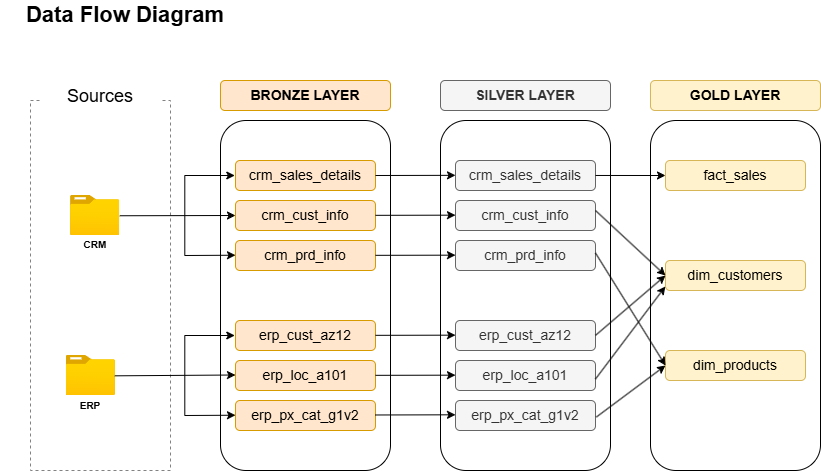

The diagram above was exported from draw.io. Its source (the exported page's mxGraphModel, read from the mxfile embedded in the PNG):
<mxGraphModel dx="872" dy="537" grid="1" gridSize="10" guides="1" tooltips="1" connect="1" arrows="1" fold="1" page="1" pageScale="1" pageWidth="850" pageHeight="1100" math="0" shadow="0">
  <root>
    <mxCell id="0" />
    <mxCell id="1" parent="0" />
    <mxCell id="lBh6uZdyUOQ1M6r2K1As-1" value="" style="rounded=0;whiteSpace=wrap;html=1;fillColor=none;dashed=1;strokeColor=light-dark(#828282, #ededed);" parent="1" vertex="1">
      <mxGeometry x="30" y="120" width="140" height="370" as="geometry" />
    </mxCell>
    <mxCell id="lBh6uZdyUOQ1M6r2K1As-2" value="&lt;font style=&quot;font-size: 18px;&quot;&gt;Sources&lt;/font&gt;" style="rounded=0;whiteSpace=wrap;html=1;fontSize=20;strokeColor=none;" parent="1" vertex="1">
      <mxGeometry x="40" y="100" width="120" height="30" as="geometry" />
    </mxCell>
    <mxCell id="lBh6uZdyUOQ1M6r2K1As-3" value="" style="image;aspect=fixed;html=1;points=[];align=center;fontSize=12;image=img/lib/azure2/general/Folder_Blank.svg;" parent="1" vertex="1">
      <mxGeometry x="70" y="215" width="49.29" height="40" as="geometry" />
    </mxCell>
    <mxCell id="lBh6uZdyUOQ1M6r2K1As-4" value="" style="image;aspect=fixed;html=1;points=[];align=center;fontSize=12;image=img/lib/azure2/general/Folder_Blank.svg;" parent="1" vertex="1">
      <mxGeometry x="65.72" y="375" width="49.29" height="40" as="geometry" />
    </mxCell>
    <mxCell id="lBh6uZdyUOQ1M6r2K1As-5" value="CRM&lt;div&gt;&lt;br&gt;&lt;/div&gt;" style="text;html=1;align=center;verticalAlign=middle;whiteSpace=wrap;rounded=0;fontSize=10;fontStyle=1" parent="1" vertex="1">
      <mxGeometry x="79.64000000000004" y="260" width="30" height="20" as="geometry" />
    </mxCell>
    <mxCell id="lBh6uZdyUOQ1M6r2K1As-6" value="ERP" style="text;html=1;align=center;verticalAlign=middle;whiteSpace=wrap;rounded=0;fontSize=10;fontStyle=1" parent="1" vertex="1">
      <mxGeometry x="75.35999999999999" y="415" width="30" height="20" as="geometry" />
    </mxCell>
    <mxCell id="lBh6uZdyUOQ1M6r2K1As-7" value="" style="rounded=1;whiteSpace=wrap;html=1;" parent="1" vertex="1">
      <mxGeometry x="220" y="140" width="170" height="350" as="geometry" />
    </mxCell>
    <mxCell id="lBh6uZdyUOQ1M6r2K1As-8" value="&lt;b&gt;&lt;font style=&quot;font-size: 14px;&quot;&gt;BRONZE LAYER&lt;/font&gt;&lt;/b&gt;" style="rounded=1;whiteSpace=wrap;html=1;fillColor=#ffe6cc;strokeColor=#d79b00;" parent="1" vertex="1">
      <mxGeometry x="220" y="100" width="170" height="30" as="geometry" />
    </mxCell>
    <mxCell id="lBh6uZdyUOQ1M6r2K1As-10" value="&lt;font style=&quot;font-size: 14px;&quot;&gt;crm_sales_details&lt;/font&gt;" style="rounded=1;whiteSpace=wrap;html=1;fillColor=#ffe6cc;strokeColor=#d79b00;" parent="1" vertex="1">
      <mxGeometry x="235" y="180" width="140" height="30" as="geometry" />
    </mxCell>
    <mxCell id="lBh6uZdyUOQ1M6r2K1As-15" value="&lt;font style=&quot;font-size: 14px;&quot;&gt;crm_cust_info&lt;/font&gt;" style="rounded=1;whiteSpace=wrap;html=1;fillColor=#ffe6cc;strokeColor=#d79b00;" parent="1" vertex="1">
      <mxGeometry x="235" y="220" width="140" height="30" as="geometry" />
    </mxCell>
    <mxCell id="lBh6uZdyUOQ1M6r2K1As-16" value="&lt;font style=&quot;font-size: 14px;&quot;&gt;crm_prd_info&lt;/font&gt;" style="rounded=1;whiteSpace=wrap;html=1;fillColor=#ffe6cc;strokeColor=#d79b00;" parent="1" vertex="1">
      <mxGeometry x="235" y="260" width="140" height="30" as="geometry" />
    </mxCell>
    <mxCell id="lBh6uZdyUOQ1M6r2K1As-17" value="&lt;font style=&quot;font-size: 14px;&quot;&gt;erp_cust_az12&lt;/font&gt;" style="rounded=1;whiteSpace=wrap;html=1;fillColor=#ffe6cc;strokeColor=#d79b00;" parent="1" vertex="1">
      <mxGeometry x="235" y="340" width="140" height="30" as="geometry" />
    </mxCell>
    <mxCell id="lBh6uZdyUOQ1M6r2K1As-18" value="&lt;font style=&quot;font-size: 14px;&quot;&gt;erp_loc_a101&lt;/font&gt;" style="rounded=1;whiteSpace=wrap;html=1;fillColor=#ffe6cc;strokeColor=#d79b00;" parent="1" vertex="1">
      <mxGeometry x="235" y="380" width="140" height="30" as="geometry" />
    </mxCell>
    <mxCell id="lBh6uZdyUOQ1M6r2K1As-19" value="&lt;font style=&quot;font-size: 14px;&quot;&gt;erp_px_cat_g1v2&lt;/font&gt;" style="rounded=1;whiteSpace=wrap;html=1;fillColor=#ffe6cc;strokeColor=#d79b00;" parent="1" vertex="1">
      <mxGeometry x="235" y="420" width="140" height="30" as="geometry" />
    </mxCell>
    <mxCell id="lBh6uZdyUOQ1M6r2K1As-20" value="" style="rounded=1;whiteSpace=wrap;html=1;" parent="1" vertex="1">
      <mxGeometry x="440" y="140" width="170" height="350" as="geometry" />
    </mxCell>
    <mxCell id="lBh6uZdyUOQ1M6r2K1As-21" value="&lt;span style=&quot;font-size: 14px;&quot;&gt;&lt;b&gt;SILVER LAYER&lt;/b&gt;&lt;/span&gt;" style="rounded=1;whiteSpace=wrap;html=1;fillColor=#f5f5f5;strokeColor=#666666;fontColor=#333333;" parent="1" vertex="1">
      <mxGeometry x="440" y="100" width="170" height="30" as="geometry" />
    </mxCell>
    <mxCell id="lBh6uZdyUOQ1M6r2K1As-22" value="&lt;font style=&quot;font-size: 14px;&quot;&gt;crm_sales_details&lt;/font&gt;" style="rounded=1;whiteSpace=wrap;html=1;fillColor=#f5f5f5;strokeColor=#666666;fontColor=#333333;" parent="1" vertex="1">
      <mxGeometry x="455" y="180" width="140" height="30" as="geometry" />
    </mxCell>
    <mxCell id="lBh6uZdyUOQ1M6r2K1As-23" value="&lt;font style=&quot;font-size: 14px;&quot;&gt;crm_cust_info&lt;/font&gt;" style="rounded=1;whiteSpace=wrap;html=1;fillColor=#f5f5f5;strokeColor=#666666;fontColor=#333333;" parent="1" vertex="1">
      <mxGeometry x="455" y="220" width="140" height="30" as="geometry" />
    </mxCell>
    <mxCell id="lBh6uZdyUOQ1M6r2K1As-24" value="&lt;font style=&quot;font-size: 14px;&quot;&gt;crm_prd_info&lt;/font&gt;" style="rounded=1;whiteSpace=wrap;html=1;fillColor=#f5f5f5;strokeColor=#666666;fontColor=#333333;" parent="1" vertex="1">
      <mxGeometry x="455" y="260" width="140" height="30" as="geometry" />
    </mxCell>
    <mxCell id="lBh6uZdyUOQ1M6r2K1As-25" value="&lt;font style=&quot;font-size: 14px;&quot;&gt;erp_cust_az12&lt;/font&gt;" style="rounded=1;whiteSpace=wrap;html=1;fillColor=#f5f5f5;strokeColor=#666666;fontColor=#333333;" parent="1" vertex="1">
      <mxGeometry x="455" y="340" width="140" height="30" as="geometry" />
    </mxCell>
    <mxCell id="lBh6uZdyUOQ1M6r2K1As-26" value="&lt;font style=&quot;font-size: 14px;&quot;&gt;erp_loc_a101&lt;/font&gt;" style="rounded=1;whiteSpace=wrap;html=1;fillColor=#f5f5f5;strokeColor=#666666;fontColor=#333333;" parent="1" vertex="1">
      <mxGeometry x="455" y="380" width="140" height="30" as="geometry" />
    </mxCell>
    <mxCell id="lBh6uZdyUOQ1M6r2K1As-27" value="&lt;font style=&quot;font-size: 14px;&quot;&gt;erp_px_cat_g1v2&lt;/font&gt;" style="rounded=1;whiteSpace=wrap;html=1;fillColor=#f5f5f5;strokeColor=#666666;fontColor=#333333;" parent="1" vertex="1">
      <mxGeometry x="455" y="420" width="140" height="30" as="geometry" />
    </mxCell>
    <mxCell id="lBh6uZdyUOQ1M6r2K1As-28" value="" style="rounded=1;whiteSpace=wrap;html=1;" parent="1" vertex="1">
      <mxGeometry x="650" y="140" width="170" height="350" as="geometry" />
    </mxCell>
    <mxCell id="lBh6uZdyUOQ1M6r2K1As-29" value="&lt;b&gt;&lt;font style=&quot;font-size: 14px;&quot;&gt;GOLD LAYER&lt;/font&gt;&lt;/b&gt;" style="rounded=1;whiteSpace=wrap;html=1;fillColor=#fff2cc;strokeColor=#d6b656;" parent="1" vertex="1">
      <mxGeometry x="650" y="100" width="170" height="30" as="geometry" />
    </mxCell>
    <mxCell id="lBh6uZdyUOQ1M6r2K1As-30" value="&lt;font style=&quot;font-size: 14px;&quot;&gt;fact_sales&lt;/font&gt;" style="rounded=1;whiteSpace=wrap;html=1;fillColor=#fff2cc;strokeColor=#d6b656;" parent="1" vertex="1">
      <mxGeometry x="665" y="180" width="140" height="30" as="geometry" />
    </mxCell>
    <mxCell id="lBh6uZdyUOQ1M6r2K1As-31" value="&lt;font style=&quot;font-size: 14px;&quot;&gt;dim_customers&lt;/font&gt;" style="rounded=1;whiteSpace=wrap;html=1;fillColor=#fff2cc;strokeColor=#d6b656;" parent="1" vertex="1">
      <mxGeometry x="665" y="280" width="140" height="30" as="geometry" />
    </mxCell>
    <mxCell id="lBh6uZdyUOQ1M6r2K1As-32" value="&lt;font style=&quot;font-size: 14px;&quot;&gt;dim_products&lt;/font&gt;" style="rounded=1;whiteSpace=wrap;html=1;fillColor=#fff2cc;strokeColor=#d6b656;" parent="1" vertex="1">
      <mxGeometry x="665" y="370" width="140" height="30" as="geometry" />
    </mxCell>
    <mxCell id="lBh6uZdyUOQ1M6r2K1As-39" value="" style="endArrow=classic;html=1;rounded=0;exitX=0.986;exitY=0.508;exitDx=0;exitDy=0;exitPerimeter=0;" parent="1" source="lBh6uZdyUOQ1M6r2K1As-4" edge="1">
      <mxGeometry width="50" height="50" relative="1" as="geometry">
        <mxPoint x="120.68" y="395" as="sourcePoint" />
        <mxPoint x="235" y="394.5" as="targetPoint" />
      </mxGeometry>
    </mxCell>
    <mxCell id="lBh6uZdyUOQ1M6r2K1As-40" value="" style="endArrow=classic;html=1;rounded=0;exitX=1;exitY=0.5;exitDx=0;exitDy=0;" parent="1" source="lBh6uZdyUOQ1M6r2K1As-10" edge="1">
      <mxGeometry width="50" height="50" relative="1" as="geometry">
        <mxPoint x="380" y="195" as="sourcePoint" />
        <mxPoint x="455" y="194.83" as="targetPoint" />
      </mxGeometry>
    </mxCell>
    <mxCell id="lBh6uZdyUOQ1M6r2K1As-41" value="" style="endArrow=classic;html=1;rounded=0;exitX=1;exitY=0.5;exitDx=0;exitDy=0;" parent="1" edge="1">
      <mxGeometry width="50" height="50" relative="1" as="geometry">
        <mxPoint x="375" y="234.82999999999998" as="sourcePoint" />
        <mxPoint x="455" y="234.66" as="targetPoint" />
      </mxGeometry>
    </mxCell>
    <mxCell id="lBh6uZdyUOQ1M6r2K1As-42" value="" style="endArrow=classic;html=1;rounded=0;exitX=1;exitY=0.5;exitDx=0;exitDy=0;" parent="1" edge="1">
      <mxGeometry width="50" height="50" relative="1" as="geometry">
        <mxPoint x="375" y="274.83" as="sourcePoint" />
        <mxPoint x="455" y="274.66" as="targetPoint" />
      </mxGeometry>
    </mxCell>
    <mxCell id="lBh6uZdyUOQ1M6r2K1As-43" value="" style="endArrow=classic;html=1;rounded=0;exitX=1;exitY=0.5;exitDx=0;exitDy=0;" parent="1" edge="1">
      <mxGeometry width="50" height="50" relative="1" as="geometry">
        <mxPoint x="375" y="354.83" as="sourcePoint" />
        <mxPoint x="455" y="354.66" as="targetPoint" />
      </mxGeometry>
    </mxCell>
    <mxCell id="lBh6uZdyUOQ1M6r2K1As-44" value="" style="endArrow=classic;html=1;rounded=0;exitX=1;exitY=0.5;exitDx=0;exitDy=0;" parent="1" edge="1">
      <mxGeometry width="50" height="50" relative="1" as="geometry">
        <mxPoint x="375" y="394.83" as="sourcePoint" />
        <mxPoint x="455" y="394.66" as="targetPoint" />
      </mxGeometry>
    </mxCell>
    <mxCell id="lBh6uZdyUOQ1M6r2K1As-45" value="" style="endArrow=classic;html=1;rounded=0;exitX=1;exitY=0.5;exitDx=0;exitDy=0;" parent="1" edge="1">
      <mxGeometry width="50" height="50" relative="1" as="geometry">
        <mxPoint x="375" y="434.47999999999996" as="sourcePoint" />
        <mxPoint x="455" y="434.31" as="targetPoint" />
      </mxGeometry>
    </mxCell>
    <mxCell id="lBh6uZdyUOQ1M6r2K1As-51" value="" style="endArrow=classic;html=1;rounded=0;exitX=1;exitY=0.5;exitDx=0;exitDy=0;entryX=0;entryY=0.5;entryDx=0;entryDy=0;" parent="1" target="lBh6uZdyUOQ1M6r2K1As-30" edge="1">
      <mxGeometry width="50" height="50" relative="1" as="geometry">
        <mxPoint x="595" y="194.96999999999997" as="sourcePoint" />
        <mxPoint x="660" y="195" as="targetPoint" />
      </mxGeometry>
    </mxCell>
    <mxCell id="lBh6uZdyUOQ1M6r2K1As-52" value="" style="endArrow=classic;html=1;rounded=0;exitX=1;exitY=0.5;exitDx=0;exitDy=0;entryX=0;entryY=0.5;entryDx=0;entryDy=0;" parent="1" target="lBh6uZdyUOQ1M6r2K1As-31" edge="1">
      <mxGeometry width="50" height="50" relative="1" as="geometry">
        <mxPoint x="595" y="229.99999999999997" as="sourcePoint" />
        <mxPoint x="665" y="230.03" as="targetPoint" />
      </mxGeometry>
    </mxCell>
    <mxCell id="lBh6uZdyUOQ1M6r2K1As-53" value="" style="endArrow=classic;html=1;rounded=0;exitX=1;exitY=0.5;exitDx=0;exitDy=0;entryX=0;entryY=0.5;entryDx=0;entryDy=0;" parent="1" target="lBh6uZdyUOQ1M6r2K1As-32" edge="1">
      <mxGeometry width="50" height="50" relative="1" as="geometry">
        <mxPoint x="595" y="272.5" as="sourcePoint" />
        <mxPoint x="665" y="337.5" as="targetPoint" />
      </mxGeometry>
    </mxCell>
    <mxCell id="lBh6uZdyUOQ1M6r2K1As-54" value="" style="endArrow=classic;html=1;rounded=0;exitX=1;exitY=0.5;exitDx=0;exitDy=0;entryX=0;entryY=0.5;entryDx=0;entryDy=0;" parent="1" target="lBh6uZdyUOQ1M6r2K1As-31" edge="1">
      <mxGeometry width="50" height="50" relative="1" as="geometry">
        <mxPoint x="595" y="354.88" as="sourcePoint" />
        <mxPoint x="660" y="290" as="targetPoint" />
      </mxGeometry>
    </mxCell>
    <mxCell id="lBh6uZdyUOQ1M6r2K1As-55" value="" style="endArrow=classic;html=1;rounded=0;exitX=1;exitY=0.5;exitDx=0;exitDy=0;entryX=-0.001;entryY=0.866;entryDx=0;entryDy=0;entryPerimeter=0;" parent="1" target="lBh6uZdyUOQ1M6r2K1As-31" edge="1">
      <mxGeometry width="50" height="50" relative="1" as="geometry">
        <mxPoint x="595" y="398.53" as="sourcePoint" />
        <mxPoint x="660" y="300" as="targetPoint" />
      </mxGeometry>
    </mxCell>
    <mxCell id="lBh6uZdyUOQ1M6r2K1As-56" value="" style="endArrow=classic;html=1;rounded=0;exitX=1.006;exitY=0.552;exitDx=0;exitDy=0;entryX=0;entryY=0.5;entryDx=0;entryDy=0;exitPerimeter=0;" parent="1" source="lBh6uZdyUOQ1M6r2K1As-27" target="lBh6uZdyUOQ1M6r2K1As-32" edge="1">
      <mxGeometry width="50" height="50" relative="1" as="geometry">
        <mxPoint x="595" y="442.54999999999995" as="sourcePoint" />
        <mxPoint x="665" y="350.02" as="targetPoint" />
      </mxGeometry>
    </mxCell>
    <mxCell id="lBh6uZdyUOQ1M6r2K1As-61" value="" style="endArrow=classic;html=1;rounded=0;exitX=0.986;exitY=0.508;exitDx=0;exitDy=0;exitPerimeter=0;entryX=0;entryY=0.5;entryDx=0;entryDy=0;" parent="1" target="lBh6uZdyUOQ1M6r2K1As-15" edge="1">
      <mxGeometry width="50" height="50" relative="1" as="geometry">
        <mxPoint x="119.29" y="235.25" as="sourcePoint" />
        <mxPoint x="240.29" y="234.75" as="targetPoint" />
      </mxGeometry>
    </mxCell>
    <mxCell id="lBh6uZdyUOQ1M6r2K1As-62" value="" style="endArrow=classic;startArrow=classic;html=1;rounded=0;exitX=0.005;exitY=0.657;exitDx=0;exitDy=0;exitPerimeter=0;" parent="1" edge="1">
      <mxGeometry width="50" height="50" relative="1" as="geometry">
        <mxPoint x="235.00000000000006" y="434.71000000000004" as="sourcePoint" />
        <mxPoint x="234.3" y="355" as="targetPoint" />
        <Array as="points">
          <mxPoint x="184.3" y="435" />
          <mxPoint x="184.3" y="355" />
        </Array>
      </mxGeometry>
    </mxCell>
    <mxCell id="lBh6uZdyUOQ1M6r2K1As-63" value="" style="endArrow=classic;startArrow=classic;html=1;rounded=0;exitX=0.005;exitY=0.657;exitDx=0;exitDy=0;exitPerimeter=0;" parent="1" edge="1">
      <mxGeometry width="50" height="50" relative="1" as="geometry">
        <mxPoint x="235.00000000000006" y="274.71000000000004" as="sourcePoint" />
        <mxPoint x="234.3" y="195" as="targetPoint" />
        <Array as="points">
          <mxPoint x="184.3" y="275" />
          <mxPoint x="184.3" y="195" />
        </Array>
      </mxGeometry>
    </mxCell>
    <mxCell id="lBh6uZdyUOQ1M6r2K1As-64" value="&lt;font style=&quot;font-size: 22px;&quot;&gt;Data Flow Diagram&lt;/font&gt;" style="rounded=0;whiteSpace=wrap;html=1;fontSize=20;strokeColor=none;fontStyle=1;glass=1;" parent="1" vertex="1">
      <mxGeometry y="20" width="250" height="30" as="geometry" />
    </mxCell>
  </root>
</mxGraphModel>